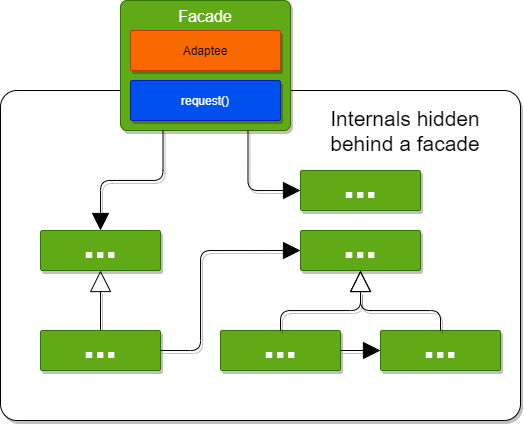

The diagram above was exported from draw.io. Its source (the exported page's mxGraphModel, read from the mxfile embedded in the PNG):
<mxGraphModel dx="905" dy="1729" grid="1" gridSize="10" guides="1" tooltips="1" connect="1" arrows="1" fold="1" page="1" pageScale="1" pageWidth="850" pageHeight="1100" math="0" shadow="0">
  <root>
    <mxCell id="0" />
    <mxCell id="1" parent="0" />
    <mxCell id="19" value="" style="rounded=1;whiteSpace=wrap;html=1;verticalAlign=bottom;arcSize=5;shadow=1;" vertex="1" parent="1">
      <mxGeometry x="10" y="100" width="520" height="330" as="geometry" />
    </mxCell>
    <mxCell id="3" value="&lt;font style=&quot;font-size: 16px&quot;&gt;Facade&lt;/font&gt;" style="rounded=1;whiteSpace=wrap;html=1;arcSize=5;verticalAlign=top;fillColor=#60a917;strokeColor=#2D7600;fontColor=#ffffff;shadow=1;" vertex="1" parent="1">
      <mxGeometry x="130" y="10" width="170" height="130" as="geometry" />
    </mxCell>
    <mxCell id="4" value="request()" style="rounded=1;whiteSpace=wrap;html=1;arcSize=5;fillColor=#0050ef;strokeColor=#001DBC;fontColor=#ffffff;shadow=1;" vertex="1" parent="1">
      <mxGeometry x="140" y="90" width="150" height="40" as="geometry" />
    </mxCell>
    <mxCell id="5" value="Adaptee" style="rounded=1;whiteSpace=wrap;html=1;arcSize=5;fillColor=#fa6800;strokeColor=#C73500;fontColor=#000000;shadow=1;" vertex="1" parent="1">
      <mxGeometry x="140" y="40" width="150" height="40" as="geometry" />
    </mxCell>
    <mxCell id="6" value="&lt;font style=&quot;font-size: 40px&quot;&gt;...&lt;/font&gt;" style="rounded=1;whiteSpace=wrap;html=1;arcSize=5;verticalAlign=bottom;fillColor=#60a917;strokeColor=#2D7600;fontColor=#ffffff;shadow=1;fontStyle=1" vertex="1" parent="1">
      <mxGeometry x="50" y="240" width="120" height="40" as="geometry" />
    </mxCell>
    <mxCell id="7" value="&lt;font style=&quot;font-size: 40px&quot;&gt;...&lt;/font&gt;" style="rounded=1;whiteSpace=wrap;html=1;arcSize=5;verticalAlign=bottom;fillColor=#60a917;strokeColor=#2D7600;fontColor=#ffffff;shadow=1;fontStyle=1" vertex="1" parent="1">
      <mxGeometry x="310" y="240" width="120" height="40" as="geometry" />
    </mxCell>
    <mxCell id="8" value="&lt;font style=&quot;font-size: 40px&quot;&gt;...&lt;/font&gt;" style="rounded=1;whiteSpace=wrap;html=1;arcSize=5;verticalAlign=bottom;fillColor=#60a917;strokeColor=#2D7600;fontColor=#ffffff;shadow=1;fontStyle=1" vertex="1" parent="1">
      <mxGeometry x="230" y="340" width="120" height="40" as="geometry" />
    </mxCell>
    <mxCell id="9" value="&lt;font style=&quot;font-size: 40px&quot;&gt;...&lt;/font&gt;" style="rounded=1;whiteSpace=wrap;html=1;arcSize=5;verticalAlign=bottom;fillColor=#60a917;strokeColor=#2D7600;fontColor=#ffffff;shadow=1;fontStyle=1" vertex="1" parent="1">
      <mxGeometry x="390" y="340" width="120" height="40" as="geometry" />
    </mxCell>
    <mxCell id="12" style="edgeStyle=orthogonalEdgeStyle;html=1;exitX=0.5;exitY=0;exitDx=0;exitDy=0;endArrow=block;endFill=0;endSize=19;shadow=1;" edge="1" parent="1" source="8">
      <mxGeometry relative="1" as="geometry">
        <Array as="points">
          <mxPoint x="290" y="320" />
          <mxPoint x="370" y="320" />
        </Array>
        <mxPoint x="105" y="620" as="sourcePoint" />
        <mxPoint x="370" y="280" as="targetPoint" />
      </mxGeometry>
    </mxCell>
    <mxCell id="13" style="edgeStyle=orthogonalEdgeStyle;html=1;exitX=0.5;exitY=0;exitDx=0;exitDy=0;entryX=0.5;entryY=1;entryDx=0;entryDy=0;endArrow=block;endFill=0;endSize=19;shadow=1;" edge="1" parent="1" source="9" target="7">
      <mxGeometry relative="1" as="geometry">
        <mxPoint x="325" y="620" as="sourcePoint" />
        <mxPoint x="215" y="550" as="targetPoint" />
        <Array as="points">
          <mxPoint x="450" y="320" />
          <mxPoint x="370" y="320" />
        </Array>
      </mxGeometry>
    </mxCell>
    <mxCell id="14" style="edgeStyle=orthogonalEdgeStyle;html=1;exitX=0.5;exitY=0;exitDx=0;exitDy=0;endArrow=block;endFill=0;endSize=19;shadow=1;entryX=0.5;entryY=1;entryDx=0;entryDy=0;" edge="1" parent="1" source="15" target="6">
      <mxGeometry relative="1" as="geometry">
        <Array as="points">
          <mxPoint x="110" y="300" />
          <mxPoint x="110" y="300" />
        </Array>
        <mxPoint x="110.00000000000011" y="520" as="sourcePoint" />
        <mxPoint x="190" y="460" as="targetPoint" />
      </mxGeometry>
    </mxCell>
    <mxCell id="15" value="&lt;font style=&quot;font-size: 40px&quot;&gt;...&lt;/font&gt;" style="rounded=1;whiteSpace=wrap;html=1;arcSize=5;verticalAlign=bottom;fillColor=#60a917;strokeColor=#2D7600;fontColor=#ffffff;shadow=1;fontStyle=1" vertex="1" parent="1">
      <mxGeometry x="50" y="340" width="120" height="40" as="geometry" />
    </mxCell>
    <mxCell id="16" style="edgeStyle=orthogonalEdgeStyle;html=1;exitX=1;exitY=0.5;exitDx=0;exitDy=0;entryX=0;entryY=0.5;entryDx=0;entryDy=0;endArrow=block;endFill=1;endSize=15;shadow=1;" edge="1" parent="1" source="15" target="7">
      <mxGeometry relative="1" as="geometry">
        <mxPoint x="160" y="359.58000000000004" as="sourcePoint" />
        <mxPoint x="210" y="359.58000000000004" as="targetPoint" />
        <Array as="points">
          <mxPoint x="210" y="360" />
          <mxPoint x="210" y="260" />
        </Array>
      </mxGeometry>
    </mxCell>
    <mxCell id="17" style="edgeStyle=orthogonalEdgeStyle;html=1;exitX=0.25;exitY=1;exitDx=0;exitDy=0;entryX=0.5;entryY=0;entryDx=0;entryDy=0;endArrow=block;endFill=1;endSize=15;shadow=1;" edge="1" parent="1" source="3" target="6">
      <mxGeometry relative="1" as="geometry">
        <mxPoint x="179.9999999999999" y="340" as="sourcePoint" />
        <mxPoint x="240.0000000000001" y="340" as="targetPoint" />
      </mxGeometry>
    </mxCell>
    <mxCell id="18" style="edgeStyle=orthogonalEdgeStyle;html=1;exitX=1;exitY=0.5;exitDx=0;exitDy=0;entryX=0;entryY=0.5;entryDx=0;entryDy=0;endArrow=block;endFill=1;endSize=15;shadow=1;" edge="1" parent="1" source="8" target="9">
      <mxGeometry relative="1" as="geometry">
        <mxPoint x="129.9999999999999" y="400" as="sourcePoint" />
        <mxPoint x="190.0000000000001" y="400" as="targetPoint" />
        <Array as="points">
          <mxPoint x="350" y="360" />
          <mxPoint x="350" y="360" />
        </Array>
      </mxGeometry>
    </mxCell>
    <mxCell id="20" value="Internals hidden behind a facade" style="text;html=1;strokeColor=none;fillColor=none;align=center;verticalAlign=middle;whiteSpace=wrap;rounded=0;shadow=1;fontSize=21;" vertex="1" parent="1">
      <mxGeometry x="310" y="110" width="210" height="60" as="geometry" />
    </mxCell>
    <mxCell id="21" value="&lt;font style=&quot;font-size: 40px&quot;&gt;...&lt;/font&gt;" style="rounded=1;whiteSpace=wrap;html=1;arcSize=5;verticalAlign=bottom;fillColor=#60a917;strokeColor=#2D7600;fontColor=#ffffff;shadow=1;fontStyle=1" vertex="1" parent="1">
      <mxGeometry x="310" y="180" width="120" height="40" as="geometry" />
    </mxCell>
    <mxCell id="22" style="edgeStyle=orthogonalEdgeStyle;html=1;exitX=0.75;exitY=1;exitDx=0;exitDy=0;endArrow=block;endFill=1;endSize=15;shadow=1;" edge="1" parent="1" source="3">
      <mxGeometry relative="1" as="geometry">
        <mxPoint x="182.5" y="150" as="sourcePoint" />
        <mxPoint x="310" y="200" as="targetPoint" />
        <Array as="points">
          <mxPoint x="258" y="200" />
        </Array>
      </mxGeometry>
    </mxCell>
  </root>
</mxGraphModel>